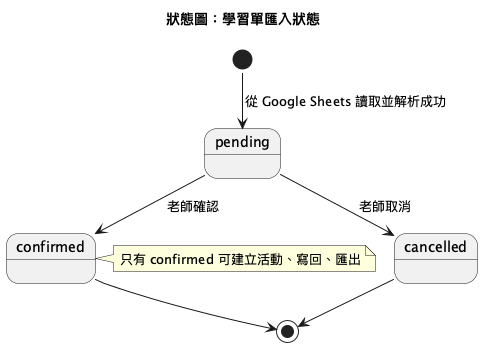

The diagram above was rendered by PlantUML. Its source (embedded in the PNG):
@startuml
!pragma layout smetana
title 狀態圖：學習單匯入狀態
[*] --> pending : 從 Google Sheets 讀取並解析成功
pending --> confirmed : 老師確認
pending --> cancelled : 老師取消
confirmed --> [*]
cancelled --> [*]
note right of confirmed : 只有 confirmed 可建立活動、寫回、匯出
@enduml